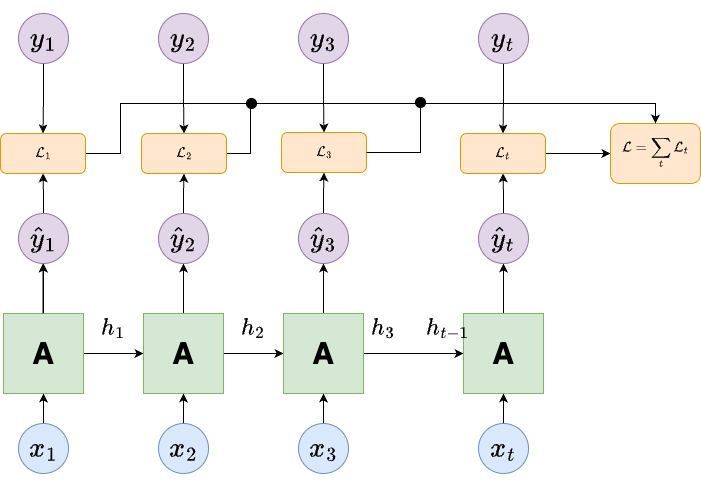

The diagram above was exported from draw.io. Its source (the exported page's mxGraphModel, read from the mxfile embedded in the PNG):
<mxGraphModel dx="2037" dy="1937" grid="1" gridSize="10" guides="1" tooltips="1" connect="1" arrows="1" fold="1" page="1" pageScale="1" pageWidth="850" pageHeight="1100" math="1" shadow="0">
  <root>
    <mxCell id="0" />
    <mxCell id="1" parent="0" />
    <mxCell id="lvUSKA6kF_JH9Rb2hHRT-9" style="edgeStyle=orthogonalEdgeStyle;rounded=0;orthogonalLoop=1;jettySize=auto;html=1;exitX=1;exitY=0.5;exitDx=0;exitDy=0;entryX=0;entryY=0.5;entryDx=0;entryDy=0;" parent="1" source="lvUSKA6kF_JH9Rb2hHRT-11" target="lvUSKA6kF_JH9Rb2hHRT-17" edge="1">
      <mxGeometry relative="1" as="geometry" />
    </mxCell>
    <mxCell id="lvUSKA6kF_JH9Rb2hHRT-10" value="" style="edgeStyle=orthogonalEdgeStyle;rounded=0;orthogonalLoop=1;jettySize=auto;html=1;" parent="1" source="lvUSKA6kF_JH9Rb2hHRT-11" target="lvUSKA6kF_JH9Rb2hHRT-12" edge="1">
      <mxGeometry relative="1" as="geometry" />
    </mxCell>
    <mxCell id="lvUSKA6kF_JH9Rb2hHRT-11" value="A" style="whiteSpace=wrap;html=1;aspect=fixed;fillColor=#d5e8d4;strokeColor=#82b366;fontSize=30;fontStyle=1" parent="1" vertex="1">
      <mxGeometry x="103" y="290" width="80" height="80" as="geometry" />
    </mxCell>
    <mxCell id="lvUSKA6kF_JH9Rb2hHRT-38" style="edgeStyle=orthogonalEdgeStyle;rounded=0;orthogonalLoop=1;jettySize=auto;html=1;exitX=0.5;exitY=0;exitDx=0;exitDy=0;entryX=0.5;entryY=1;entryDx=0;entryDy=0;" parent="1" source="lvUSKA6kF_JH9Rb2hHRT-12" target="lvUSKA6kF_JH9Rb2hHRT-37" edge="1">
      <mxGeometry relative="1" as="geometry" />
    </mxCell>
    <mxCell id="lvUSKA6kF_JH9Rb2hHRT-12" value="&lt;font style=&quot;font-size: 24px;&quot;&gt;$$\hat{y}_1$$&lt;/font&gt;" style="ellipse;whiteSpace=wrap;html=1;aspect=fixed;fillColor=#e1d5e7;strokeColor=#9673a6;" parent="1" vertex="1">
      <mxGeometry x="118" y="190" width="50" height="50" as="geometry" />
    </mxCell>
    <mxCell id="lvUSKA6kF_JH9Rb2hHRT-13" style="edgeStyle=orthogonalEdgeStyle;rounded=0;orthogonalLoop=1;jettySize=auto;html=1;exitX=0.5;exitY=0;exitDx=0;exitDy=0;entryX=0.5;entryY=1;entryDx=0;entryDy=0;" parent="1" source="lvUSKA6kF_JH9Rb2hHRT-14" target="lvUSKA6kF_JH9Rb2hHRT-11" edge="1">
      <mxGeometry relative="1" as="geometry" />
    </mxCell>
    <mxCell id="lvUSKA6kF_JH9Rb2hHRT-14" value="&lt;font style=&quot;font-size: 24px;&quot;&gt;$$x_1$$&lt;/font&gt;" style="ellipse;whiteSpace=wrap;html=1;aspect=fixed;fillColor=#dae8fc;strokeColor=#6c8ebf;" parent="1" vertex="1">
      <mxGeometry x="118" y="400" width="50" height="50" as="geometry" />
    </mxCell>
    <mxCell id="lvUSKA6kF_JH9Rb2hHRT-15" style="edgeStyle=orthogonalEdgeStyle;rounded=0;orthogonalLoop=1;jettySize=auto;html=1;exitX=1;exitY=0.5;exitDx=0;exitDy=0;entryX=0;entryY=0.5;entryDx=0;entryDy=0;" parent="1" source="lvUSKA6kF_JH9Rb2hHRT-17" target="lvUSKA6kF_JH9Rb2hHRT-23" edge="1">
      <mxGeometry relative="1" as="geometry" />
    </mxCell>
    <mxCell id="lvUSKA6kF_JH9Rb2hHRT-16" style="edgeStyle=orthogonalEdgeStyle;rounded=0;orthogonalLoop=1;jettySize=auto;html=1;exitX=0.5;exitY=0;exitDx=0;exitDy=0;entryX=0.5;entryY=1;entryDx=0;entryDy=0;" parent="1" source="lvUSKA6kF_JH9Rb2hHRT-17" target="lvUSKA6kF_JH9Rb2hHRT-18" edge="1">
      <mxGeometry relative="1" as="geometry" />
    </mxCell>
    <mxCell id="lvUSKA6kF_JH9Rb2hHRT-17" value="A" style="whiteSpace=wrap;html=1;aspect=fixed;fillColor=#d5e8d4;strokeColor=#82b366;fontSize=30;fontStyle=1" parent="1" vertex="1">
      <mxGeometry x="243" y="290" width="80" height="80" as="geometry" />
    </mxCell>
    <mxCell id="lvUSKA6kF_JH9Rb2hHRT-78" style="edgeStyle=orthogonalEdgeStyle;rounded=0;orthogonalLoop=1;jettySize=auto;html=1;exitX=0.5;exitY=0;exitDx=0;exitDy=0;entryX=0.5;entryY=1;entryDx=0;entryDy=0;" parent="1" source="lvUSKA6kF_JH9Rb2hHRT-18" target="lvUSKA6kF_JH9Rb2hHRT-75" edge="1">
      <mxGeometry relative="1" as="geometry" />
    </mxCell>
    <mxCell id="lvUSKA6kF_JH9Rb2hHRT-18" value="&lt;font style=&quot;font-size: 24px;&quot;&gt;$$\hat{y}_2$$&lt;/font&gt;" style="ellipse;whiteSpace=wrap;html=1;aspect=fixed;fillColor=#e1d5e7;strokeColor=#9673a6;" parent="1" vertex="1">
      <mxGeometry x="258" y="190" width="50" height="50" as="geometry" />
    </mxCell>
    <mxCell id="lvUSKA6kF_JH9Rb2hHRT-19" style="edgeStyle=orthogonalEdgeStyle;rounded=0;orthogonalLoop=1;jettySize=auto;html=1;exitX=0.5;exitY=0;exitDx=0;exitDy=0;entryX=0.5;entryY=1;entryDx=0;entryDy=0;" parent="1" source="lvUSKA6kF_JH9Rb2hHRT-20" target="lvUSKA6kF_JH9Rb2hHRT-17" edge="1">
      <mxGeometry relative="1" as="geometry" />
    </mxCell>
    <mxCell id="lvUSKA6kF_JH9Rb2hHRT-20" value="&lt;font style=&quot;font-size: 24px;&quot;&gt;$$x_2$$&lt;/font&gt;" style="ellipse;whiteSpace=wrap;html=1;aspect=fixed;fillColor=#dae8fc;strokeColor=#6c8ebf;" parent="1" vertex="1">
      <mxGeometry x="258" y="400" width="50" height="50" as="geometry" />
    </mxCell>
    <mxCell id="lvUSKA6kF_JH9Rb2hHRT-21" style="edgeStyle=orthogonalEdgeStyle;rounded=0;orthogonalLoop=1;jettySize=auto;html=1;exitX=1;exitY=0.5;exitDx=0;exitDy=0;entryX=0;entryY=0.5;entryDx=0;entryDy=0;" parent="1" source="lvUSKA6kF_JH9Rb2hHRT-23" target="lvUSKA6kF_JH9Rb2hHRT-28" edge="1">
      <mxGeometry relative="1" as="geometry" />
    </mxCell>
    <mxCell id="lvUSKA6kF_JH9Rb2hHRT-22" style="edgeStyle=orthogonalEdgeStyle;rounded=0;orthogonalLoop=1;jettySize=auto;html=1;exitX=0.5;exitY=0;exitDx=0;exitDy=0;entryX=0.5;entryY=1;entryDx=0;entryDy=0;" parent="1" source="lvUSKA6kF_JH9Rb2hHRT-23" target="lvUSKA6kF_JH9Rb2hHRT-24" edge="1">
      <mxGeometry relative="1" as="geometry" />
    </mxCell>
    <mxCell id="lvUSKA6kF_JH9Rb2hHRT-23" value="A" style="whiteSpace=wrap;html=1;aspect=fixed;fillColor=#d5e8d4;strokeColor=#82b366;fontSize=30;fontStyle=1" parent="1" vertex="1">
      <mxGeometry x="383" y="290" width="80" height="80" as="geometry" />
    </mxCell>
    <mxCell id="lvUSKA6kF_JH9Rb2hHRT-79" style="edgeStyle=orthogonalEdgeStyle;rounded=0;orthogonalLoop=1;jettySize=auto;html=1;exitX=0.5;exitY=0;exitDx=0;exitDy=0;entryX=0.5;entryY=1;entryDx=0;entryDy=0;" parent="1" source="lvUSKA6kF_JH9Rb2hHRT-24" target="lvUSKA6kF_JH9Rb2hHRT-76" edge="1">
      <mxGeometry relative="1" as="geometry" />
    </mxCell>
    <mxCell id="lvUSKA6kF_JH9Rb2hHRT-24" value="&lt;font style=&quot;font-size: 24px;&quot;&gt;$$\hat{y}_3$$&lt;/font&gt;" style="ellipse;whiteSpace=wrap;html=1;aspect=fixed;fillColor=#e1d5e7;strokeColor=#9673a6;" parent="1" vertex="1">
      <mxGeometry x="398" y="190" width="50" height="50" as="geometry" />
    </mxCell>
    <mxCell id="lvUSKA6kF_JH9Rb2hHRT-25" style="edgeStyle=orthogonalEdgeStyle;rounded=0;orthogonalLoop=1;jettySize=auto;html=1;exitX=0.5;exitY=0;exitDx=0;exitDy=0;entryX=0.5;entryY=1;entryDx=0;entryDy=0;" parent="1" source="lvUSKA6kF_JH9Rb2hHRT-26" target="lvUSKA6kF_JH9Rb2hHRT-23" edge="1">
      <mxGeometry relative="1" as="geometry" />
    </mxCell>
    <mxCell id="lvUSKA6kF_JH9Rb2hHRT-26" value="&lt;font style=&quot;font-size: 24px;&quot;&gt;$$x_3$$&lt;/font&gt;" style="ellipse;whiteSpace=wrap;html=1;aspect=fixed;fillColor=#dae8fc;strokeColor=#6c8ebf;" parent="1" vertex="1">
      <mxGeometry x="398" y="400" width="50" height="50" as="geometry" />
    </mxCell>
    <mxCell id="lvUSKA6kF_JH9Rb2hHRT-27" style="edgeStyle=orthogonalEdgeStyle;rounded=0;orthogonalLoop=1;jettySize=auto;html=1;exitX=0.5;exitY=0;exitDx=0;exitDy=0;entryX=0.5;entryY=1;entryDx=0;entryDy=0;" parent="1" source="lvUSKA6kF_JH9Rb2hHRT-28" target="lvUSKA6kF_JH9Rb2hHRT-29" edge="1">
      <mxGeometry relative="1" as="geometry" />
    </mxCell>
    <mxCell id="lvUSKA6kF_JH9Rb2hHRT-28" value="A" style="whiteSpace=wrap;html=1;aspect=fixed;fillColor=#d5e8d4;strokeColor=#82b366;fontSize=30;fontStyle=1" parent="1" vertex="1">
      <mxGeometry x="563" y="290" width="80" height="80" as="geometry" />
    </mxCell>
    <mxCell id="lvUSKA6kF_JH9Rb2hHRT-81" style="edgeStyle=orthogonalEdgeStyle;rounded=0;orthogonalLoop=1;jettySize=auto;html=1;exitX=0.5;exitY=0;exitDx=0;exitDy=0;entryX=0.5;entryY=1;entryDx=0;entryDy=0;" parent="1" source="lvUSKA6kF_JH9Rb2hHRT-29" target="lvUSKA6kF_JH9Rb2hHRT-80" edge="1">
      <mxGeometry relative="1" as="geometry" />
    </mxCell>
    <mxCell id="lvUSKA6kF_JH9Rb2hHRT-29" value="&lt;font style=&quot;font-size: 24px;&quot;&gt;$$\hat{y}_t$$&lt;/font&gt;" style="ellipse;whiteSpace=wrap;html=1;aspect=fixed;fillColor=#e1d5e7;strokeColor=#9673a6;" parent="1" vertex="1">
      <mxGeometry x="578" y="190" width="50" height="50" as="geometry" />
    </mxCell>
    <mxCell id="lvUSKA6kF_JH9Rb2hHRT-30" style="edgeStyle=orthogonalEdgeStyle;rounded=0;orthogonalLoop=1;jettySize=auto;html=1;exitX=0.5;exitY=0;exitDx=0;exitDy=0;entryX=0.5;entryY=1;entryDx=0;entryDy=0;" parent="1" source="lvUSKA6kF_JH9Rb2hHRT-31" target="lvUSKA6kF_JH9Rb2hHRT-28" edge="1">
      <mxGeometry relative="1" as="geometry" />
    </mxCell>
    <mxCell id="lvUSKA6kF_JH9Rb2hHRT-31" value="&lt;font style=&quot;font-size: 24px;&quot;&gt;$$x_t$$&lt;/font&gt;" style="ellipse;whiteSpace=wrap;html=1;aspect=fixed;fillColor=#dae8fc;strokeColor=#6c8ebf;" parent="1" vertex="1">
      <mxGeometry x="578" y="400" width="50" height="50" as="geometry" />
    </mxCell>
    <mxCell id="lvUSKA6kF_JH9Rb2hHRT-32" value="&lt;font style=&quot;font-size: 20px;&quot;&gt;$$h_1$$&lt;/font&gt;" style="text;html=1;align=center;verticalAlign=middle;whiteSpace=wrap;rounded=0;" parent="1" vertex="1">
      <mxGeometry x="183" y="290" width="60" height="30" as="geometry" />
    </mxCell>
    <mxCell id="lvUSKA6kF_JH9Rb2hHRT-33" value="&lt;font style=&quot;font-size: 20px;&quot;&gt;$$h_2$$&lt;/font&gt;" style="text;html=1;align=center;verticalAlign=middle;whiteSpace=wrap;rounded=0;" parent="1" vertex="1">
      <mxGeometry x="323" y="290" width="60" height="30" as="geometry" />
    </mxCell>
    <mxCell id="lvUSKA6kF_JH9Rb2hHRT-34" style="edgeStyle=orthogonalEdgeStyle;rounded=0;orthogonalLoop=1;jettySize=auto;html=1;exitX=0.5;exitY=0;exitDx=0;exitDy=0;" parent="1" edge="1">
      <mxGeometry relative="1" as="geometry">
        <mxPoint x="142.5" y="290" as="sourcePoint" />
        <mxPoint x="142.5" y="240" as="targetPoint" />
        <Array as="points">
          <mxPoint x="142.5" y="250" />
          <mxPoint x="142.5" y="250" />
        </Array>
      </mxGeometry>
    </mxCell>
    <mxCell id="lvUSKA6kF_JH9Rb2hHRT-35" value="&lt;font style=&quot;font-size: 20px;&quot;&gt;$$h_3$$&lt;/font&gt;" style="text;html=1;align=center;verticalAlign=middle;whiteSpace=wrap;rounded=0;" parent="1" vertex="1">
      <mxGeometry x="453" y="290" width="60" height="30" as="geometry" />
    </mxCell>
    <mxCell id="lvUSKA6kF_JH9Rb2hHRT-36" value="&lt;font style=&quot;font-size: 20px;&quot;&gt;$$h_{t-1}$$&lt;/font&gt;" style="text;html=1;align=center;verticalAlign=middle;whiteSpace=wrap;rounded=0;" parent="1" vertex="1">
      <mxGeometry x="518" y="290" width="60" height="30" as="geometry" />
    </mxCell>
    <mxCell id="lvUSKA6kF_JH9Rb2hHRT-85" style="edgeStyle=orthogonalEdgeStyle;rounded=0;orthogonalLoop=1;jettySize=auto;html=1;exitX=1;exitY=0.5;exitDx=0;exitDy=0;entryX=0.5;entryY=0;entryDx=0;entryDy=0;" parent="1" source="lvUSKA6kF_JH9Rb2hHRT-37" target="lvUSKA6kF_JH9Rb2hHRT-82" edge="1">
      <mxGeometry relative="1" as="geometry">
        <mxPoint x="710" y="60" as="targetPoint" />
        <Array as="points">
          <mxPoint x="220" y="130" />
          <mxPoint x="220" y="80" />
          <mxPoint x="755" y="80" />
        </Array>
      </mxGeometry>
    </mxCell>
    <mxCell id="lvUSKA6kF_JH9Rb2hHRT-37" value="$$\mathcal{L}_1$$" style="rounded=1;whiteSpace=wrap;html=1;fillColor=#ffe6cc;strokeColor=#d79b00;" parent="1" vertex="1">
      <mxGeometry x="100" y="110" width="85" height="40" as="geometry" />
    </mxCell>
    <mxCell id="lvUSKA6kF_JH9Rb2hHRT-86" style="edgeStyle=orthogonalEdgeStyle;rounded=0;orthogonalLoop=1;jettySize=auto;html=1;exitX=1;exitY=0.5;exitDx=0;exitDy=0;entryX=0.5;entryY=0;entryDx=0;entryDy=0;" parent="1" source="lvUSKA6kF_JH9Rb2hHRT-75" target="lvUSKA6kF_JH9Rb2hHRT-82" edge="1">
      <mxGeometry relative="1" as="geometry">
        <Array as="points">
          <mxPoint x="350" y="130" />
          <mxPoint x="350" y="80" />
          <mxPoint x="755" y="80" />
        </Array>
      </mxGeometry>
    </mxCell>
    <mxCell id="lvUSKA6kF_JH9Rb2hHRT-75" value="$$\mathcal{L}_2$$" style="rounded=1;whiteSpace=wrap;html=1;fillColor=#ffe6cc;strokeColor=#d79b00;" parent="1" vertex="1">
      <mxGeometry x="241" y="110" width="85" height="40" as="geometry" />
    </mxCell>
    <mxCell id="lvUSKA6kF_JH9Rb2hHRT-76" value="$$\mathcal{L}_3$$" style="rounded=1;whiteSpace=wrap;html=1;fillColor=#ffe6cc;strokeColor=#d79b00;" parent="1" vertex="1">
      <mxGeometry x="381" y="109" width="85" height="40" as="geometry" />
    </mxCell>
    <mxCell id="lvUSKA6kF_JH9Rb2hHRT-88" style="edgeStyle=orthogonalEdgeStyle;rounded=0;orthogonalLoop=1;jettySize=auto;html=1;exitX=1;exitY=0.5;exitDx=0;exitDy=0;entryX=0;entryY=0.5;entryDx=0;entryDy=0;" parent="1" source="lvUSKA6kF_JH9Rb2hHRT-80" target="lvUSKA6kF_JH9Rb2hHRT-82" edge="1">
      <mxGeometry relative="1" as="geometry" />
    </mxCell>
    <mxCell id="lvUSKA6kF_JH9Rb2hHRT-80" value="$$\mathcal{L}_t$$" style="rounded=1;whiteSpace=wrap;html=1;fillColor=#ffe6cc;strokeColor=#d79b00;" parent="1" vertex="1">
      <mxGeometry x="560" y="110" width="85" height="40" as="geometry" />
    </mxCell>
    <mxCell id="lvUSKA6kF_JH9Rb2hHRT-82" value="$$\mathcal{L} = \sum_t \mathcal{L}_t$$" style="rounded=1;whiteSpace=wrap;html=1;fillColor=#ffe6cc;strokeColor=#d79b00;" parent="1" vertex="1">
      <mxGeometry x="710" y="100" width="90" height="60" as="geometry" />
    </mxCell>
    <mxCell id="lvUSKA6kF_JH9Rb2hHRT-87" style="edgeStyle=orthogonalEdgeStyle;rounded=0;orthogonalLoop=1;jettySize=auto;html=1;exitX=1;exitY=0.5;exitDx=0;exitDy=0;entryX=0.5;entryY=0;entryDx=0;entryDy=0;" parent="1" source="lvUSKA6kF_JH9Rb2hHRT-76" target="lvUSKA6kF_JH9Rb2hHRT-82" edge="1">
      <mxGeometry relative="1" as="geometry">
        <Array as="points">
          <mxPoint x="520" y="129" />
          <mxPoint x="520" y="80" />
          <mxPoint x="755" y="80" />
        </Array>
      </mxGeometry>
    </mxCell>
    <mxCell id="w8eUQEuX3mQmkEQW0gU0-5" style="edgeStyle=orthogonalEdgeStyle;rounded=0;orthogonalLoop=1;jettySize=auto;html=1;exitX=0.5;exitY=1;exitDx=0;exitDy=0;entryX=0.5;entryY=0;entryDx=0;entryDy=0;" edge="1" parent="1" source="w8eUQEuX3mQmkEQW0gU0-1" target="lvUSKA6kF_JH9Rb2hHRT-37">
      <mxGeometry relative="1" as="geometry" />
    </mxCell>
    <mxCell id="w8eUQEuX3mQmkEQW0gU0-1" value="&lt;font style=&quot;font-size: 24px;&quot;&gt;$$y_1$$&lt;/font&gt;" style="ellipse;whiteSpace=wrap;html=1;aspect=fixed;fillColor=#e1d5e7;strokeColor=#9673a6;" vertex="1" parent="1">
      <mxGeometry x="118" y="-10" width="50" height="50" as="geometry" />
    </mxCell>
    <mxCell id="w8eUQEuX3mQmkEQW0gU0-6" style="edgeStyle=orthogonalEdgeStyle;rounded=0;orthogonalLoop=1;jettySize=auto;html=1;exitX=0.5;exitY=1;exitDx=0;exitDy=0;entryX=0.5;entryY=0;entryDx=0;entryDy=0;" edge="1" parent="1" source="w8eUQEuX3mQmkEQW0gU0-2" target="lvUSKA6kF_JH9Rb2hHRT-75">
      <mxGeometry relative="1" as="geometry" />
    </mxCell>
    <mxCell id="w8eUQEuX3mQmkEQW0gU0-2" value="&lt;font style=&quot;font-size: 24px;&quot;&gt;$$y_2$$&lt;/font&gt;" style="ellipse;whiteSpace=wrap;html=1;aspect=fixed;fillColor=#e1d5e7;strokeColor=#9673a6;" vertex="1" parent="1">
      <mxGeometry x="258" y="-10" width="50" height="50" as="geometry" />
    </mxCell>
    <mxCell id="w8eUQEuX3mQmkEQW0gU0-7" style="edgeStyle=orthogonalEdgeStyle;rounded=0;orthogonalLoop=1;jettySize=auto;html=1;exitX=0.5;exitY=1;exitDx=0;exitDy=0;entryX=0.5;entryY=0;entryDx=0;entryDy=0;" edge="1" parent="1" source="w8eUQEuX3mQmkEQW0gU0-3" target="lvUSKA6kF_JH9Rb2hHRT-76">
      <mxGeometry relative="1" as="geometry" />
    </mxCell>
    <mxCell id="w8eUQEuX3mQmkEQW0gU0-3" value="&lt;font style=&quot;font-size: 24px;&quot;&gt;$$y_3$$&lt;/font&gt;" style="ellipse;whiteSpace=wrap;html=1;aspect=fixed;fillColor=#e1d5e7;strokeColor=#9673a6;" vertex="1" parent="1">
      <mxGeometry x="398" y="-10" width="50" height="50" as="geometry" />
    </mxCell>
    <mxCell id="w8eUQEuX3mQmkEQW0gU0-8" style="edgeStyle=orthogonalEdgeStyle;rounded=0;orthogonalLoop=1;jettySize=auto;html=1;exitX=0.5;exitY=1;exitDx=0;exitDy=0;entryX=0.5;entryY=0;entryDx=0;entryDy=0;" edge="1" parent="1" source="w8eUQEuX3mQmkEQW0gU0-4" target="lvUSKA6kF_JH9Rb2hHRT-80">
      <mxGeometry relative="1" as="geometry" />
    </mxCell>
    <mxCell id="w8eUQEuX3mQmkEQW0gU0-4" value="&lt;font style=&quot;font-size: 24px;&quot;&gt;$$y_t$$&lt;/font&gt;" style="ellipse;whiteSpace=wrap;html=1;aspect=fixed;fillColor=#e1d5e7;strokeColor=#9673a6;" vertex="1" parent="1">
      <mxGeometry x="578" y="-10" width="50" height="50" as="geometry" />
    </mxCell>
    <mxCell id="w8eUQEuX3mQmkEQW0gU0-9" value="" style="ellipse;whiteSpace=wrap;html=1;aspect=fixed;fillColor=#000000;" vertex="1" parent="1">
      <mxGeometry x="346" y="75" width="10" height="10" as="geometry" />
    </mxCell>
    <mxCell id="w8eUQEuX3mQmkEQW0gU0-11" value="" style="ellipse;whiteSpace=wrap;html=1;aspect=fixed;fillColor=#000000;" vertex="1" parent="1">
      <mxGeometry x="515" y="74" width="10" height="10" as="geometry" />
    </mxCell>
  </root>
</mxGraphModel>